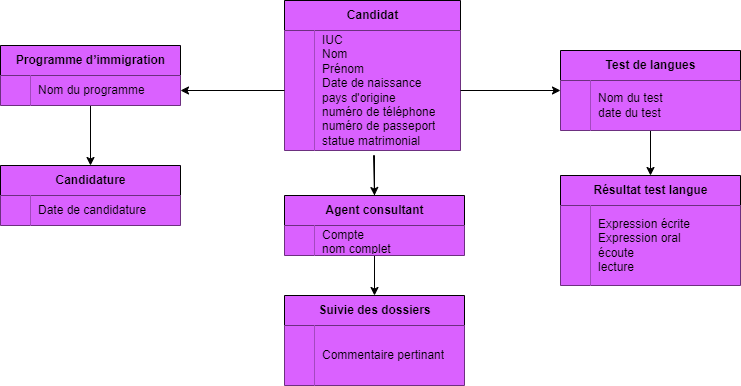

The diagram above was exported from draw.io. Its source (the exported page's mxGraphModel, read from the mxfile embedded in the PNG):
<mxGraphModel dx="1242" dy="569" grid="1" gridSize="10" guides="1" tooltips="1" connect="1" arrows="1" fold="1" page="1" pageScale="1" pageWidth="827" pageHeight="1169" math="0" shadow="0">
  <root>
    <mxCell id="0" />
    <mxCell id="1" parent="0" />
    <mxCell id="e0hxpYVWqys8dBpXmxLi-1" value="Candidat" style="shape=table;startSize=30;container=1;collapsible=1;childLayout=tableLayout;fixedRows=1;rowLines=0;fontStyle=1;align=center;resizeLast=1;html=1;fillColor=#DA61FF;" vertex="1" parent="1">
      <mxGeometry x="324" y="5" width="176" height="150" as="geometry" />
    </mxCell>
    <mxCell id="e0hxpYVWqys8dBpXmxLi-5" value="" style="shape=tableRow;horizontal=0;startSize=0;swimlaneHead=0;swimlaneBody=0;fillColor=none;collapsible=0;dropTarget=0;points=[[0,0.5],[1,0.5]];portConstraint=eastwest;top=0;left=0;right=0;bottom=0;" vertex="1" parent="e0hxpYVWqys8dBpXmxLi-1">
      <mxGeometry y="30" width="176" height="120" as="geometry" />
    </mxCell>
    <mxCell id="e0hxpYVWqys8dBpXmxLi-6" value="" style="shape=partialRectangle;connectable=0;fillColor=#DA61FF;top=0;left=0;bottom=0;right=0;editable=1;overflow=hidden;whiteSpace=wrap;html=1;" vertex="1" parent="e0hxpYVWqys8dBpXmxLi-5">
      <mxGeometry width="30" height="120" as="geometry">
        <mxRectangle width="30" height="120" as="alternateBounds" />
      </mxGeometry>
    </mxCell>
    <mxCell id="e0hxpYVWqys8dBpXmxLi-7" value="IUC&lt;br&gt;Nom&lt;br&gt;Prénom&lt;br&gt;Date de naissance&lt;br&gt;pays d'origine&lt;br&gt;numéro de téléphone&lt;br&gt;numéro de passeport&lt;br&gt;statue matrimonial" style="shape=partialRectangle;connectable=0;fillColor=#DA61FF;top=0;left=0;bottom=0;right=0;align=left;spacingLeft=6;overflow=hidden;whiteSpace=wrap;html=1;" vertex="1" parent="e0hxpYVWqys8dBpXmxLi-5">
      <mxGeometry x="30" width="146" height="120" as="geometry">
        <mxRectangle width="146" height="120" as="alternateBounds" />
      </mxGeometry>
    </mxCell>
    <mxCell id="e0hxpYVWqys8dBpXmxLi-106" style="edgeStyle=orthogonalEdgeStyle;rounded=0;orthogonalLoop=1;jettySize=auto;html=1;exitX=0.5;exitY=1;exitDx=0;exitDy=0;fillColor=#80A6FF;" edge="1" parent="1" source="e0hxpYVWqys8dBpXmxLi-14" target="e0hxpYVWqys8dBpXmxLi-66">
      <mxGeometry relative="1" as="geometry" />
    </mxCell>
    <mxCell id="e0hxpYVWqys8dBpXmxLi-14" value="Programme d’immigration" style="shape=table;startSize=30;container=1;collapsible=1;childLayout=tableLayout;fixedRows=1;rowLines=0;fontStyle=1;align=center;resizeLast=1;html=1;fillColor=#DA61FF;" vertex="1" parent="1">
      <mxGeometry x="40" y="50" width="180" height="60" as="geometry" />
    </mxCell>
    <mxCell id="e0hxpYVWqys8dBpXmxLi-24" value="" style="shape=tableRow;horizontal=0;startSize=0;swimlaneHead=0;swimlaneBody=0;fillColor=none;collapsible=0;dropTarget=0;points=[[0,0.5],[1,0.5]];portConstraint=eastwest;top=0;left=0;right=0;bottom=0;" vertex="1" parent="e0hxpYVWqys8dBpXmxLi-14">
      <mxGeometry y="30" width="180" height="30" as="geometry" />
    </mxCell>
    <mxCell id="e0hxpYVWqys8dBpXmxLi-25" value="" style="shape=partialRectangle;connectable=0;fillColor=#DA61FF;top=0;left=0;bottom=0;right=0;editable=1;overflow=hidden;whiteSpace=wrap;html=1;" vertex="1" parent="e0hxpYVWqys8dBpXmxLi-24">
      <mxGeometry width="30" height="30" as="geometry">
        <mxRectangle width="30" height="30" as="alternateBounds" />
      </mxGeometry>
    </mxCell>
    <mxCell id="e0hxpYVWqys8dBpXmxLi-26" value="Nom du programme" style="shape=partialRectangle;connectable=0;fillColor=#DA61FF;top=0;left=0;bottom=0;right=0;align=left;spacingLeft=6;overflow=hidden;whiteSpace=wrap;html=1;" vertex="1" parent="e0hxpYVWqys8dBpXmxLi-24">
      <mxGeometry x="30" width="150" height="30" as="geometry">
        <mxRectangle width="150" height="30" as="alternateBounds" />
      </mxGeometry>
    </mxCell>
    <mxCell id="e0hxpYVWqys8dBpXmxLi-108" style="edgeStyle=orthogonalEdgeStyle;rounded=0;orthogonalLoop=1;jettySize=auto;html=1;exitX=0.5;exitY=1;exitDx=0;exitDy=0;entryX=0.5;entryY=0;entryDx=0;entryDy=0;fillColor=#80A6FF;" edge="1" parent="1" source="e0hxpYVWqys8dBpXmxLi-27" target="e0hxpYVWqys8dBpXmxLi-88">
      <mxGeometry relative="1" as="geometry" />
    </mxCell>
    <mxCell id="e0hxpYVWqys8dBpXmxLi-27" value="Test de langues" style="shape=table;startSize=30;container=1;collapsible=1;childLayout=tableLayout;fixedRows=1;rowLines=0;fontStyle=1;align=center;resizeLast=1;html=1;fillColor=#DA61FF;" vertex="1" parent="1">
      <mxGeometry x="600" y="55" width="180" height="80" as="geometry" />
    </mxCell>
    <mxCell id="e0hxpYVWqys8dBpXmxLi-37" value="" style="shape=tableRow;horizontal=0;startSize=0;swimlaneHead=0;swimlaneBody=0;fillColor=none;collapsible=0;dropTarget=0;points=[[0,0.5],[1,0.5]];portConstraint=eastwest;top=0;left=0;right=0;bottom=0;" vertex="1" parent="e0hxpYVWqys8dBpXmxLi-27">
      <mxGeometry y="30" width="180" height="50" as="geometry" />
    </mxCell>
    <mxCell id="e0hxpYVWqys8dBpXmxLi-38" value="" style="shape=partialRectangle;connectable=0;fillColor=#DA61FF;top=0;left=0;bottom=0;right=0;editable=1;overflow=hidden;whiteSpace=wrap;html=1;" vertex="1" parent="e0hxpYVWqys8dBpXmxLi-37">
      <mxGeometry width="30" height="50" as="geometry">
        <mxRectangle width="30" height="50" as="alternateBounds" />
      </mxGeometry>
    </mxCell>
    <mxCell id="e0hxpYVWqys8dBpXmxLi-39" value="Nom du test&lt;br&gt;date du test" style="shape=partialRectangle;connectable=0;fillColor=#DA61FF;top=0;left=0;bottom=0;right=0;align=left;spacingLeft=6;overflow=hidden;whiteSpace=wrap;html=1;" vertex="1" parent="e0hxpYVWqys8dBpXmxLi-37">
      <mxGeometry x="30" width="150" height="50" as="geometry">
        <mxRectangle width="150" height="50" as="alternateBounds" />
      </mxGeometry>
    </mxCell>
    <mxCell id="e0hxpYVWqys8dBpXmxLi-105" style="edgeStyle=orthogonalEdgeStyle;rounded=0;orthogonalLoop=1;jettySize=auto;html=1;exitX=0.5;exitY=1;exitDx=0;exitDy=0;entryX=0.5;entryY=0;entryDx=0;entryDy=0;fillColor=#80A6FF;" edge="1" parent="1" source="e0hxpYVWqys8dBpXmxLi-40" target="e0hxpYVWqys8dBpXmxLi-76">
      <mxGeometry relative="1" as="geometry" />
    </mxCell>
    <mxCell id="e0hxpYVWqys8dBpXmxLi-40" value="Agent consultant" style="shape=table;startSize=30;container=1;collapsible=1;childLayout=tableLayout;fixedRows=1;rowLines=0;fontStyle=1;align=center;resizeLast=1;html=1;fillColor=#DA61FF;" vertex="1" parent="1">
      <mxGeometry x="324" y="200" width="180" height="60" as="geometry" />
    </mxCell>
    <mxCell id="e0hxpYVWqys8dBpXmxLi-50" value="" style="shape=tableRow;horizontal=0;startSize=0;swimlaneHead=0;swimlaneBody=0;fillColor=none;collapsible=0;dropTarget=0;points=[[0,0.5],[1,0.5]];portConstraint=eastwest;top=0;left=0;right=0;bottom=0;" vertex="1" parent="e0hxpYVWqys8dBpXmxLi-40">
      <mxGeometry y="30" width="180" height="30" as="geometry" />
    </mxCell>
    <mxCell id="e0hxpYVWqys8dBpXmxLi-51" value="" style="shape=partialRectangle;connectable=0;fillColor=#DA61FF;top=0;left=0;bottom=0;right=0;editable=1;overflow=hidden;whiteSpace=wrap;html=1;" vertex="1" parent="e0hxpYVWqys8dBpXmxLi-50">
      <mxGeometry width="30" height="30" as="geometry">
        <mxRectangle width="30" height="30" as="alternateBounds" />
      </mxGeometry>
    </mxCell>
    <mxCell id="e0hxpYVWqys8dBpXmxLi-52" value="Compte&lt;br&gt;nom complet" style="shape=partialRectangle;connectable=0;fillColor=#DA61FF;top=0;left=0;bottom=0;right=0;align=left;spacingLeft=6;overflow=hidden;whiteSpace=wrap;html=1;" vertex="1" parent="e0hxpYVWqys8dBpXmxLi-50">
      <mxGeometry x="30" width="150" height="30" as="geometry">
        <mxRectangle width="150" height="30" as="alternateBounds" />
      </mxGeometry>
    </mxCell>
    <mxCell id="e0hxpYVWqys8dBpXmxLi-66" value="Candidature" style="shape=table;startSize=30;container=1;collapsible=1;childLayout=tableLayout;fixedRows=1;rowLines=0;fontStyle=1;align=center;resizeLast=1;html=1;fillColor=#DA61FF;" vertex="1" parent="1">
      <mxGeometry x="40" y="170" width="180" height="60" as="geometry" />
    </mxCell>
    <mxCell id="e0hxpYVWqys8dBpXmxLi-67" value="" style="shape=tableRow;horizontal=0;startSize=0;swimlaneHead=0;swimlaneBody=0;fillColor=none;collapsible=0;dropTarget=0;points=[[0,0.5],[1,0.5]];portConstraint=eastwest;top=0;left=0;right=0;bottom=0;" vertex="1" parent="e0hxpYVWqys8dBpXmxLi-66">
      <mxGeometry y="30" width="180" height="30" as="geometry" />
    </mxCell>
    <mxCell id="e0hxpYVWqys8dBpXmxLi-68" value="" style="shape=partialRectangle;connectable=0;fillColor=#DA61FF;top=0;left=0;bottom=0;right=0;editable=1;overflow=hidden;whiteSpace=wrap;html=1;" vertex="1" parent="e0hxpYVWqys8dBpXmxLi-67">
      <mxGeometry width="30" height="30" as="geometry">
        <mxRectangle width="30" height="30" as="alternateBounds" />
      </mxGeometry>
    </mxCell>
    <mxCell id="e0hxpYVWqys8dBpXmxLi-69" value="Date de candidature" style="shape=partialRectangle;connectable=0;fillColor=#DA61FF;top=0;left=0;bottom=0;right=0;align=left;spacingLeft=6;overflow=hidden;whiteSpace=wrap;html=1;" vertex="1" parent="e0hxpYVWqys8dBpXmxLi-67">
      <mxGeometry x="30" width="150" height="30" as="geometry">
        <mxRectangle width="150" height="30" as="alternateBounds" />
      </mxGeometry>
    </mxCell>
    <mxCell id="e0hxpYVWqys8dBpXmxLi-76" value="Suivie des dossiers" style="shape=table;startSize=30;container=1;collapsible=1;childLayout=tableLayout;fixedRows=1;rowLines=0;fontStyle=1;align=center;resizeLast=1;html=1;fillColor=#DA61FF;" vertex="1" parent="1">
      <mxGeometry x="324" y="300" width="180" height="90" as="geometry" />
    </mxCell>
    <mxCell id="e0hxpYVWqys8dBpXmxLi-77" value="" style="shape=tableRow;horizontal=0;startSize=0;swimlaneHead=0;swimlaneBody=0;fillColor=none;collapsible=0;dropTarget=0;points=[[0,0.5],[1,0.5]];portConstraint=eastwest;top=0;left=0;right=0;bottom=0;" vertex="1" parent="e0hxpYVWqys8dBpXmxLi-76">
      <mxGeometry y="30" width="180" height="60" as="geometry" />
    </mxCell>
    <mxCell id="e0hxpYVWqys8dBpXmxLi-78" value="" style="shape=partialRectangle;connectable=0;fillColor=#DA61FF;top=0;left=0;bottom=0;right=0;editable=1;overflow=hidden;whiteSpace=wrap;html=1;" vertex="1" parent="e0hxpYVWqys8dBpXmxLi-77">
      <mxGeometry width="30" height="60" as="geometry">
        <mxRectangle width="30" height="60" as="alternateBounds" />
      </mxGeometry>
    </mxCell>
    <mxCell id="e0hxpYVWqys8dBpXmxLi-79" value="Commentaire pertinant" style="shape=partialRectangle;connectable=0;fillColor=#DA61FF;top=0;left=0;bottom=0;right=0;align=left;spacingLeft=6;overflow=hidden;whiteSpace=wrap;html=1;" vertex="1" parent="e0hxpYVWqys8dBpXmxLi-77">
      <mxGeometry x="30" width="150" height="60" as="geometry">
        <mxRectangle width="150" height="60" as="alternateBounds" />
      </mxGeometry>
    </mxCell>
    <mxCell id="e0hxpYVWqys8dBpXmxLi-88" value="Résultat test langue" style="shape=table;startSize=30;container=1;collapsible=1;childLayout=tableLayout;fixedRows=1;rowLines=0;fontStyle=1;align=center;resizeLast=1;html=1;fillColor=#DA61FF;" vertex="1" parent="1">
      <mxGeometry x="600" y="180" width="180" height="110" as="geometry" />
    </mxCell>
    <mxCell id="e0hxpYVWqys8dBpXmxLi-89" value="" style="shape=tableRow;horizontal=0;startSize=0;swimlaneHead=0;swimlaneBody=0;fillColor=none;collapsible=0;dropTarget=0;points=[[0,0.5],[1,0.5]];portConstraint=eastwest;top=0;left=0;right=0;bottom=0;" vertex="1" parent="e0hxpYVWqys8dBpXmxLi-88">
      <mxGeometry y="30" width="180" height="80" as="geometry" />
    </mxCell>
    <mxCell id="e0hxpYVWqys8dBpXmxLi-90" value="" style="shape=partialRectangle;connectable=0;fillColor=#DA61FF;top=0;left=0;bottom=0;right=0;editable=1;overflow=hidden;whiteSpace=wrap;html=1;" vertex="1" parent="e0hxpYVWqys8dBpXmxLi-89">
      <mxGeometry width="30" height="80" as="geometry">
        <mxRectangle width="30" height="80" as="alternateBounds" />
      </mxGeometry>
    </mxCell>
    <mxCell id="e0hxpYVWqys8dBpXmxLi-91" value="Expression écrite&lt;br&gt;Expression oral&lt;br&gt;écoute&lt;br&gt;lecture" style="shape=partialRectangle;connectable=0;fillColor=#DA61FF;top=0;left=0;bottom=0;right=0;align=left;spacingLeft=6;overflow=hidden;whiteSpace=wrap;html=1;" vertex="1" parent="e0hxpYVWqys8dBpXmxLi-89">
      <mxGeometry x="30" width="150" height="80" as="geometry">
        <mxRectangle width="150" height="80" as="alternateBounds" />
      </mxGeometry>
    </mxCell>
    <mxCell id="e0hxpYVWqys8dBpXmxLi-93" style="edgeStyle=orthogonalEdgeStyle;rounded=0;orthogonalLoop=1;jettySize=auto;html=1;exitX=0;exitY=0.5;exitDx=0;exitDy=0;" edge="1" parent="1" source="e0hxpYVWqys8dBpXmxLi-5">
      <mxGeometry relative="1" as="geometry">
        <mxPoint x="324" y="95" as="targetPoint" />
      </mxGeometry>
    </mxCell>
    <mxCell id="e0hxpYVWqys8dBpXmxLi-99" style="edgeStyle=orthogonalEdgeStyle;rounded=0;orthogonalLoop=1;jettySize=auto;html=1;exitX=0;exitY=0.5;exitDx=0;exitDy=0;entryX=1;entryY=0.5;entryDx=0;entryDy=0;fillColor=#80A6FF;" edge="1" parent="1" source="e0hxpYVWqys8dBpXmxLi-5" target="e0hxpYVWqys8dBpXmxLi-24">
      <mxGeometry relative="1" as="geometry" />
    </mxCell>
    <mxCell id="e0hxpYVWqys8dBpXmxLi-103" style="edgeStyle=orthogonalEdgeStyle;rounded=0;orthogonalLoop=1;jettySize=auto;html=1;exitX=0.5;exitY=0;exitDx=0;exitDy=0;entryX=0.5;entryY=0;entryDx=0;entryDy=0;fillColor=#80A6FF;" edge="1" parent="1" source="e0hxpYVWqys8dBpXmxLi-40" target="e0hxpYVWqys8dBpXmxLi-40">
      <mxGeometry relative="1" as="geometry">
        <Array as="points">
          <mxPoint x="414" y="160" />
          <mxPoint x="413" y="160" />
        </Array>
      </mxGeometry>
    </mxCell>
    <mxCell id="e0hxpYVWqys8dBpXmxLi-107" style="edgeStyle=orthogonalEdgeStyle;rounded=0;orthogonalLoop=1;jettySize=auto;html=1;exitX=1;exitY=0.5;exitDx=0;exitDy=0;entryX=0;entryY=0.5;entryDx=0;entryDy=0;fillColor=#80A6FF;" edge="1" parent="1" source="e0hxpYVWqys8dBpXmxLi-5" target="e0hxpYVWqys8dBpXmxLi-27">
      <mxGeometry relative="1" as="geometry" />
    </mxCell>
  </root>
</mxGraphModel>